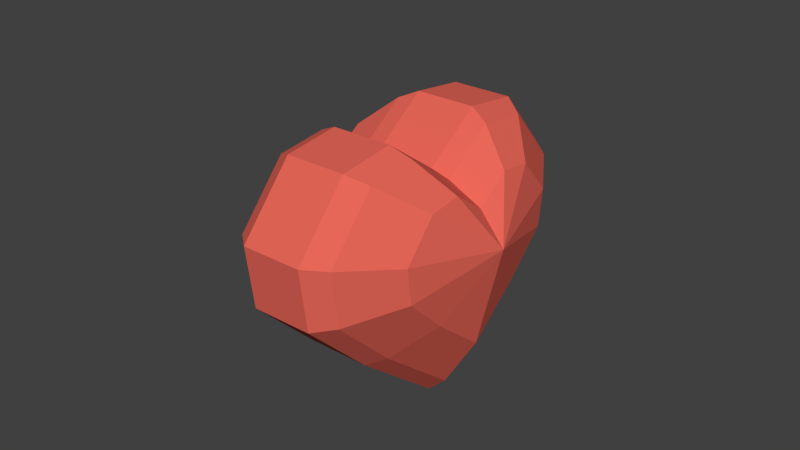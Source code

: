 # Source: heart.blend  (saved by Blender 2.82.7; exported with 4.5.12 LTS)
import bpy
from mathutils import Matrix  # noqa: F401  (used for matrix-valued properties, if any)

bpy.ops.wm.read_factory_settings(use_empty=True)
scene = bpy.context.scene
scene.name = 'Scene'

# ---- collections
col_collection_1 = bpy.data.collections.new('Collection 1'); scene.collection.children.link(col_collection_1)

# ---- materials (node trees are filled in below, after node groups)
mat_material_003 = bpy.data.materials.new('Material.003')
mat_material_003.alpha_threshold = 0.0
mat_material_003.roughness = 0.5

# ---- material node trees
mat_material_003.use_nodes = True; mat_material_003.node_tree.nodes.clear()
_N = mat_material_003.node_tree.nodes; _L = mat_material_003.node_tree.links
n0 = _N.new('ShaderNodeOutputMaterial'); n0.name = 'Material Output'; n0.location = (300, 300)
n1 = _N.new('ShaderNodeBsdfDiffuse'); n1.name = 'Diffuse BSDF'; n1.location = (10, 300)
n1.inputs[0].default_value = (0.8, 0.1364, 0.09881, 1.0)
_L.new(n1.outputs[0], n0.inputs[0])
n0.is_active_output = True

# ---- world
world_world = bpy.data.worlds.new('World'); scene.world = world_world
world_world.color = (0.05088, 0.05088, 0.05088)
world_world.use_sun_shadow = False
world_world.sun_shadow_jitter_overblur = 0.0
world_world.cycles.sampling_method = 'MANUAL'
world_world.cycles.sample_map_resolution = 256

# ---- meshes
me_cylinder_003 = bpy.data.meshes.new('Cylinder.003')
me_cylinder_003.from_pydata([(0.4684, 0.8113, -0.1612), (0.4684, 0.8113, 0.1577), (-0.1389, -0.2406, -0.1612), (-0.1389, -0.2406, 0.1577), (-0.7395, -0.0986, -0.1612), (-0.7395, -0.0986, 0.1577), (-0.6207, 0.5886, -0.1612), (-0.6207, 0.5886, 0.1577), (-0.1422, 0.7114, -0.1612), (-0.1422, 0.7114, 0.1577), (-0.5029, -0.2765, 0.1577), (-0.5029, -0.2765, -0.1612), (-0.821, 0.3264, -0.1612), (-0.821, 0.3264, 0.1577), (0.2844, -0.6897, 0.1577), (0.2844, -0.6897, -0.1612), (0.8201, -0.2432, 0.1577), (0.8201, -0.2432, -0.1612), (0.6872, 0.2325, 0.1577), (0.6872, 0.2325, -0.1612), (0.01196, -0.5738, -0.1612), (0.01196, -0.5738, 0.1577), (0.6932, -0.5478, 0.1577), (0.6932, -0.5478, -0.1612), (0.4216, 0.7302, -0.2612), (-0.125, -0.2165, -0.2612), (-0.7389, 0.2938, -0.2612), (-0.5586, 0.5298, -0.2612), (-0.128, 0.6402, -0.2612), (-0.4526, -0.2489, -0.2612), (-0.6656, -0.08874, -0.2612), (0.01076, -0.5164, -0.2612), (0.6239, -0.4931, -0.2612), (0.2559, -0.6208, -0.2612), (0.6185, 0.2092, -0.2612), (0.7381, -0.2189, -0.2612), (-0.125, -0.2165, 0.2618), (0.4216, 0.7302, 0.2618), (-0.4526, -0.2489, 0.2618), (-0.7389, 0.2938, 0.2618), (-0.6656, -0.08874, 0.2618), (-0.128, 0.6402, 0.2618), (-0.5586, 0.5298, 0.2618), (0.01076, -0.5164, 0.2618), (0.6239, -0.4931, 0.2618), (0.7381, -0.2189, 0.2618), (0.6185, 0.2092, 0.2618), (0.2559, -0.6208, 0.2618), (0.2737, 0.474, -0.4403), (-0.08115, -0.1406, -0.4403), (-0.4797, 0.1907, -0.4403), (-0.3626, 0.3439, -0.4403), (-0.08311, 0.4156, -0.4403), (-0.2938, -0.1616, -0.4403), (-0.4321, -0.05761, -0.4403), (0.006988, -0.3352, -0.4403), (0.405, -0.3201, -0.4403), (0.1661, -0.403, -0.4403), (0.4015, 0.1358, -0.4403), (0.4792, -0.1421, -0.4403), (-5.96e-08, 5.96e-08, -0.5718), (0.2737, 0.474, 0.443), (-0.08115, -0.1406, 0.443), (0.405, -0.3201, 0.443), (0.4792, -0.1421, 0.443), (0.4015, 0.1358, 0.443), (0.006988, -0.3352, 0.443), (0.1661, -0.403, 0.443), (-0.2938, -0.1616, 0.443), (-0.4797, 0.1907, 0.443), (-0.4321, -0.05761, 0.443), (-0.08311, 0.4156, 0.443), (-0.3626, 0.3439, 0.443), (-2.682e-07, 1.192e-07, 0.5744)], [], [(0, 1, 3, 2), (5, 10, 38, 40), (8, 9, 1, 0), (12, 13, 7, 6), (11, 4, 30, 29), (6, 7, 9, 8), (11, 10, 5, 4), (2, 3, 10, 11), (4, 5, 13, 12), (15, 20, 31, 33), (18, 19, 0, 1), (22, 23, 17, 16), (18, 1, 37, 46), (16, 17, 19, 18), (21, 20, 15, 14), (14, 15, 23, 22), (3, 2, 20, 21), (29, 30, 54, 53), (31, 25, 49, 55), (20, 2, 25, 31), (6, 8, 28, 27), (17, 23, 32, 35), (4, 12, 26, 30), (23, 15, 33, 32), (8, 0, 24, 28), (2, 11, 29, 25), (12, 6, 27, 26), (0, 19, 34, 24), (19, 17, 35, 34), (36, 37, 41, 42, 39, 40, 38), (37, 36, 43, 47, 44, 45, 46), (3, 21, 43, 36), (1, 9, 41, 37), (7, 13, 39, 42), (21, 14, 47, 43), (9, 7, 42, 41), (14, 22, 44, 47), (13, 5, 40, 39), (22, 16, 45, 44), (10, 3, 36, 38), (16, 18, 46, 45), (35, 32, 56, 59), (26, 27, 51, 50), (32, 33, 57, 56), (25, 29, 53, 49), (24, 34, 58, 48), (28, 24, 48, 52), (34, 35, 59, 58), (30, 26, 50, 54), (27, 28, 52, 51), (33, 31, 55, 57), (49, 53, 60), (56, 57, 60), (48, 58, 60), (52, 48, 60), (58, 59, 60), (54, 50, 60), (51, 52, 60), (57, 55, 60), (55, 49, 60), (53, 54, 60), (59, 56, 60), (50, 51, 60), (43, 47, 67, 66), (38, 36, 62, 68), (42, 39, 69, 72), (44, 45, 64, 63), (40, 38, 68, 70), (36, 43, 66, 62), (37, 41, 71, 61), (46, 37, 61, 65), (41, 42, 72, 71), (47, 44, 63, 67), (45, 46, 65, 64), (39, 40, 70, 69), (62, 66, 73), (69, 70, 73), (61, 71, 73), (65, 61, 73), (71, 72, 73), (67, 63, 73), (64, 65, 73), (70, 68, 73), (68, 62, 73), (66, 67, 73), (72, 69, 73), (63, 64, 73)])
me_cylinder_003.materials.append(mat_material_003)
me_cylinder_003.use_remesh_preserve_volume = False
me_cylinder_003.use_remesh_preserve_attributes = False
me_cylinder_003.use_mirror_vertex_groups = False
me_cylinder_003.update()

# ---- objects
ob_heart = bpy.data.objects.new('Heart', me_cylinder_003)

# ---- transforms, parenting, visibility, modifiers, constraints
ob_heart.location = (0.0, -0.44, 0.7556)
ob_heart.rotation_euler = (1.571, -3.665, -1.571)
ob_heart.lineart.crease_threshold = 0.0

# ---- collection membership
col_collection_1.objects.link(ob_heart)

# ---- scene / render settings (as saved in the file)
scene.frame_start = 1; scene.frame_end = 250; scene.frame_set(1)
scene.render.engine = 'CYCLES'
scene.render.resolution_percentage = 50
scene.render.dither_intensity = 0.0
scene.cycles.use_denoising = False
scene.cycles.samples = 10
scene.cycles.sampling_pattern = 'TABULATED_SOBOL'
scene.cycles.light_sampling_threshold = 0.0
scene.cycles.use_adaptive_sampling = False
scene.cycles.use_light_tree = False
scene.cycles.blur_glossy = 0.0
scene.cycles.pixel_filter_type = 'GAUSSIAN'
scene.cycles.sample_clamp_indirect = 0.0
scene.view_settings.view_transform = 'Standard'
bpy.context.view_layer.update()

# ---- added for rendering (the .blend has no active camera and no usable light): camera, sun
cam_auto = bpy.data.cameras.new('AutoCamera')
cam_auto.lens = 50.0
cam_auto.sensor_width = 36.0
cam_auto.clip_end = 1000.0
ob_auto_camera = bpy.data.objects.new('AutoCamera', cam_auto)
scene.collection.objects.link(ob_auto_camera)
ob_auto_camera.location = (3.00061, -4.07311, 3.10471)
ob_auto_camera.rotation_euler = (1.09748, -7.21219e-08, 0.694738)
scene.camera = ob_auto_camera
light_auto_sun = bpy.data.lights.new('AutoSun', 'SUN')
light_auto_sun.energy = 3.0
light_auto_sun.angle = 0.0523599
ob_auto_sun = bpy.data.objects.new('AutoSun', light_auto_sun)
scene.collection.objects.link(ob_auto_sun)
ob_auto_sun.rotation_euler = (0.872665, 0.174533, 0.523599)
bpy.context.view_layer.update()
